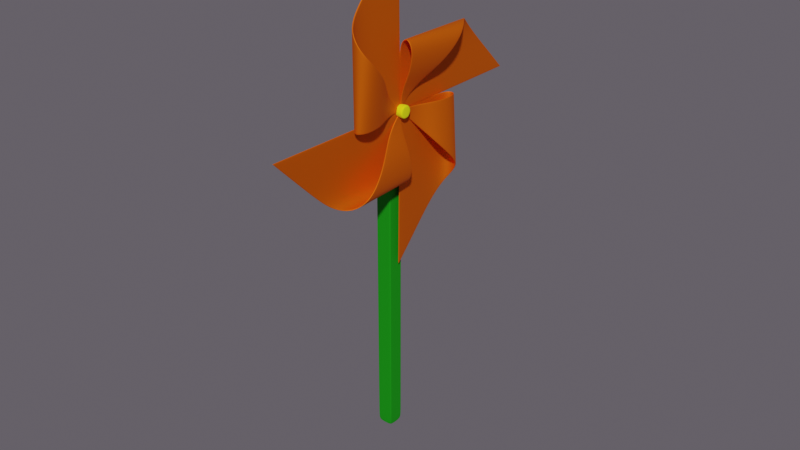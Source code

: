 # Source: pinewheel_orange.blend  (saved by Blender 2.93.20; exported with 4.5.12 LTS)
import bpy
from mathutils import Matrix  # noqa: F401  (used for matrix-valued properties, if any)

bpy.ops.wm.read_factory_settings(use_empty=True)
scene = bpy.context.scene
scene.name = 'Scene'

# ---- collections
col_high = bpy.data.collections.new('high'); scene.collection.children.link(col_high)
col_low = bpy.data.collections.new('low'); scene.collection.children.link(col_low)

# ---- materials (node trees are filled in below, after node groups)
mat_blade = bpy.data.materials.new('blade')
mat_blade.use_transparent_shadow = False
mat_stick = bpy.data.materials.new('stick')
mat_stick.use_transparent_shadow = False
mat_axis = bpy.data.materials.new('axis')
mat_axis.use_transparent_shadow = False

# ---- node groups
ng_auto_smooth = bpy.data.node_groups.new('Auto Smooth', 'GeometryNodeTree')
_s = ng_auto_smooth.interface.new_socket(name='Geometry', in_out='OUTPUT', socket_type='NodeSocketGeometry')
_s = ng_auto_smooth.interface.new_socket(name='Geometry', in_out='INPUT', socket_type='NodeSocketGeometry')
_s = ng_auto_smooth.interface.new_socket(name='Angle', in_out='INPUT', socket_type='NodeSocketFloat')
_s.subtype = 'ANGLE'
_s.min_value = 0.0
_s.max_value = 3.142
ng_auto_smooth.is_modifier = True
_N = ng_auto_smooth.nodes; _L = ng_auto_smooth.links
n0 = _N.new('NodeGroupOutput'); n0.name = 'Group Output'; n0.location = (480, -100)
n1 = _N.new('NodeGroupInput'); n1.name = 'Group Input'; n1.location = (-420, -300)
n2 = _N.new('NodeGroupInput'); n2.name = 'Group Input.001'; n2.location = (-60, -100)
n3 = _N.new('GeometryNodeSetShadeSmooth'); n3.name = 'Set Shade Smooth'; n3.location = (120, -100)
n3.domain = 'EDGE'
n4 = _N.new('GeometryNodeSetShadeSmooth'); n4.name = 'Set Shade Smooth.001'; n4.location = (300, -100)
n5 = _N.new('GeometryNodeInputMeshEdgeAngle'); n5.name = 'Edge Angle'; n5.location = (-420, -220)
n6 = _N.new('GeometryNodeInputEdgeSmooth'); n6.name = 'Is Edge Smooth'; n6.location = (-60, -160)
n7 = _N.new('GeometryNodeInputShadeSmooth'); n7.name = 'Is Face Smooth'; n7.location = (-240, -340)
n8 = _N.new('FunctionNodeBooleanMath'); n8.name = 'Boolean Math'; n8.location = (-60, -220)
n9 = _N.new('FunctionNodeCompare'); n9.name = 'Compare'; n9.location = (-240, -180)
n9.operation = 'LESS_EQUAL'
_L.new(n5.outputs[0], n9.inputs[0])
_L.new(n4.outputs[0], n0.inputs[0])
_L.new(n1.outputs[1], n9.inputs[1])
_L.new(n9.outputs[0], n8.inputs[0])
_L.new(n7.outputs[0], n8.inputs[1])
_L.new(n2.outputs[0], n3.inputs[0])
_L.new(n6.outputs[0], n3.inputs[1])
_L.new(n3.outputs[0], n4.inputs[0])
_L.new(n8.outputs[0], n3.inputs[2])
n0.is_active_output = True

# ---- material node trees
mat_blade.use_nodes = True; mat_blade.node_tree.nodes.clear()
_N = mat_blade.node_tree.nodes; _L = mat_blade.node_tree.links
n0 = _N.new('ShaderNodeBsdfPrincipled'); n0.name = 'Principled BSDF'; n0.location = (10, 300)
n0.distribution = 'GGX'
n0.subsurface_method = 'BURLEY'
n0.inputs[0].default_value = (1.0, 0.1551, 0.0, 1.0)
n0.inputs[1].default_value = 0.75
n0.inputs[2].default_value = 0.7
n0.inputs[3].default_value = 1.45
n0.inputs[27].default_value = (0.0, 0.0, 0.0, 1.0)
n0.inputs[28].default_value = 1.0
n1 = _N.new('ShaderNodeOutputMaterial'); n1.name = 'Material Output'; n1.location = (300, 300)
_L.new(n0.outputs[0], n1.inputs[0])
n1.is_active_output = True
mat_stick.use_nodes = True; mat_stick.node_tree.nodes.clear()
_N = mat_stick.node_tree.nodes; _L = mat_stick.node_tree.links
n0 = _N.new('ShaderNodeBsdfPrincipled'); n0.name = 'Principled BSDF'; n0.location = (10, 300)
n0.distribution = 'GGX'
n0.subsurface_method = 'BURLEY'
n0.inputs[0].default_value = (0.002846, 0.3325, 0.0, 1.0)
n0.inputs[1].default_value = 0.2636
n0.inputs[2].default_value = 0.7909
n0.inputs[3].default_value = 1.45
n0.inputs[27].default_value = (0.0, 0.0, 0.0, 1.0)
n0.inputs[28].default_value = 1.0
n1 = _N.new('ShaderNodeOutputMaterial'); n1.name = 'Material Output'; n1.location = (300, 300)
_L.new(n0.outputs[0], n1.inputs[0])
n1.is_active_output = True
mat_axis.use_nodes = True; mat_axis.node_tree.nodes.clear()
_N = mat_axis.node_tree.nodes; _L = mat_axis.node_tree.links
n0 = _N.new('ShaderNodeBsdfPrincipled'); n0.name = 'Principled BSDF'; n0.location = (10, 300)
n0.distribution = 'GGX'
n0.subsurface_method = 'BURLEY'
n0.inputs[0].default_value = (0.9965, 1.0, 0.0, 1.0)
n0.inputs[1].default_value = 0.2136
n0.inputs[2].default_value = 0.9045
n0.inputs[3].default_value = 1.45
n0.inputs[27].default_value = (0.0, 0.0, 0.0, 1.0)
n0.inputs[28].default_value = 1.0
n1 = _N.new('ShaderNodeOutputMaterial'); n1.name = 'Material Output'; n1.location = (300, 300)
_L.new(n0.outputs[0], n1.inputs[0])
n1.is_active_output = True

# ---- world
world_world = bpy.data.worlds.new('World'); scene.world = world_world
world_world.use_nodes = True; world_world.node_tree.nodes.clear()
_N = world_world.node_tree.nodes; _L = world_world.node_tree.links
n0 = _N.new('ShaderNodeOutputWorld'); n0.name = 'World Output'; n0.location = (300, 300)
n1 = _N.new('ShaderNodeBackground'); n1.name = 'Background'; n1.location = (10, 300)
n1.inputs[0].default_value = (0.04814, 0.04313, 0.05087, 1.0)
n1.inputs[1].default_value = 2.2
_L.new(n1.outputs[0], n0.inputs[0])
n0.is_active_output = True
world_world.color = (0.05088, 0.05088, 0.05088)
world_world.use_sun_shadow = False
world_world.sun_shadow_jitter_overblur = 0.0

# ---- meshes
me_plane_001 = bpy.data.meshes.new('Plane.001')
me_plane_001.from_pydata([(0.003681, 1.986, -0.02278), (-0.006294, 1.972, -0.03289), (-0.0034, 1.989, -0.02286), (0.000161, 1.981, -0.02989), (8.512e-05, 1.988, -0.02859), (-0.004841, 1.983, -0.02995), (0.002215, 1.993, -0.0228), (-0.01555, -0.003676, 0.005597), (-0.01262, 0.003395, 0.005554), (-0.02972, 0.006324, 0.01233), (-0.01055, -0.001605, 0.005524), (-0.01501, 0.0002354, 0.009355), (-0.01971, 0.006324, 0.01027), (-0.02264, -0.0007469, 0.01031), (0.003681, 0.006324, 2.736e-05), (-0.006334, -0.003676, -4.743e-05), (-0.006295, 0.006324, -0.006571), (0.0007478, -0.0007468, 5.439e-06), (-0.0005345, 0.0005505, -0.00377), (-0.006306, -0.0007468, -0.00466), (0.0007675, 0.006324, -0.004607), (-0.1632, -0.003676, -0.001844), (-0.1629, 0.006324, -0.008365), (-0.163, -0.000747, -0.006455), (-0.3298, -0.003676, -0.005476), (-0.3295, 0.006324, -0.012), (-0.3296, -0.000747, -0.01009), (-0.4962, -0.003676, -0.008426), (-0.4961, 0.006324, -0.01495), (-0.4961, -0.000747, -0.01304), (-0.6616, -0.003676, -0.00545), (-0.6626, 0.006324, -0.01194), (-0.6623, -0.000747, -0.01004), (-0.8169, -0.003676, 0.02047), (-0.8223, 0.006324, 0.01498), (-0.8208, -0.000747, 0.01658), (-0.8715, -0.003676, 0.1078), (-0.8813, 0.006324, 0.1088), (-0.8785, -0.0007468, 0.1085), (-0.7708, -0.003676, 0.1739), (-0.773, 0.006324, 0.1803), (-0.7723, -0.0007468, 0.1784), (-0.6106, -0.003676, 0.1677), (-0.6082, 0.006324, 0.1741), (-0.6089, -0.0007469, 0.1722), (-0.4589, -0.003676, 0.1281), (-0.4539, 0.006324, 0.1338), (-0.4554, -0.0007469, 0.1322), (-0.3243, -0.003676, 0.06556), (-0.3184, 0.006324, 0.07079), (-0.3201, -0.0007468, 0.06926), (-0.1711, 0.006324, 0.0217), (-0.1736, -0.003676, 0.01537), (-0.1719, -0.0007469, 0.01985), (-0.8223, 1.149, 0.0001361), (-0.8169, 1.163, 0.008552), (-0.8208, 1.159, 0.002601), (-0.3298, 1.663, -0.03122), (-0.3295, 1.649, -0.04121), (-0.3296, 1.659, -0.03828), (-0.4539, 0.4822, 0.1823), (-0.4589, 0.4963, 0.1736), (-0.4554, 0.4922, 0.1798), (-0.8715, 0.9963, 0.1424), (-0.8813, 0.9822, 0.144), (-0.8785, 0.9922, 0.1435), (-0.4961, 1.482, -0.04574), (-0.4962, 1.496, -0.03574), (-0.4961, 1.492, -0.04281), (-0.3243, 0.3297, 0.07768), (-0.3184, 0.3155, 0.08569), (-0.3201, 0.3255, 0.08334), (-0.773, 0.8155, 0.2535), (-0.7708, 0.8297, 0.2438), (-0.7723, 0.8255, 0.2507), (-0.6616, 1.33, -0.03118), (-0.6626, 1.316, -0.04113), (-0.6623, 1.326, -0.03821), (-0.1711, 0.1488, 0.01045), (-0.1736, 0.163, 0.0007452), (-0.1719, 0.1588, 0.007606), (-0.1629, 1.816, -0.03565), (-0.1632, 1.83, -0.02565), (-0.163, 1.826, -0.03272), (-0.6106, 0.663, 0.2343), (-0.6082, 0.6488, 0.244), (-0.6089, 0.6588, 0.2412), (0.003681, 1.986, -0.02278), (-0.0034, 1.989, -0.02286), (-0.006373, 1.972, -0.01289), (0.002215, 1.993, -0.0228), (5.174e-05, 1.988, -0.01705), (-0.004893, 1.983, -0.01581), (0.0001203, 1.981, -0.01575), (-0.01555, -0.003676, 0.005596), (-0.0297, 0.006324, -0.0007202), (-0.01262, 0.003395, 0.005553), (-0.0226, -0.0007469, 0.001087), (-0.01498, 0.0002354, 0.001822), (-0.01967, 0.006324, 0.001044), (-0.01055, -0.001605, 0.005523), (0.003681, 0.006324, 2.776e-05), (-0.006373, 0.006324, 0.006476), (-0.006334, -0.003676, -4.705e-05), (0.0007281, 0.006324, 0.004618), (-0.000569, 0.0005505, 0.003762), (-0.006362, -0.0007469, 0.004565), (0.0007478, -0.0007468, 5.838e-06), (-0.1634, 0.006324, 0.004677), (-0.1632, -0.003676, -0.001844), (-0.1634, -0.000747, 0.002767), (-0.3302, 0.006324, 0.001044), (-0.3298, -0.003676, -0.005476), (-0.3301, -0.000747, -0.0008657), (-0.4963, 0.006324, -0.001903), (-0.4962, -0.003676, -0.008426), (-0.4962, -0.000747, -0.003813), (-0.6606, 0.006324, 0.001042), (-0.6616, -0.003676, -0.005449), (-0.6609, -0.000747, -0.000859), (-0.8115, 0.006324, 0.02596), (-0.8169, -0.003676, 0.02047), (-0.8131, -0.000747, 0.02435), (-0.8616, 0.006324, 0.1067), (-0.8715, -0.003676, 0.1078), (-0.8645, -0.0007468, 0.107), (-0.7686, 0.006324, 0.1676), (-0.7708, -0.003676, 0.1739), (-0.7692, -0.0007468, 0.1694), (-0.6131, 0.006324, 0.1614), (-0.6106, -0.003676, 0.1677), (-0.6124, -0.0007469, 0.1633), (-0.4638, 0.006324, 0.1225), (-0.4589, -0.003676, 0.1281), (-0.4623, -0.0007469, 0.1241), (-0.3303, 0.006324, 0.06033), (-0.3243, -0.003676, 0.06556), (-0.3286, -0.0007468, 0.06186), (-0.1736, -0.003676, 0.01537), (-0.176, 0.006324, 0.009044), (-0.1753, -0.0007469, 0.0109), (-0.8169, 1.163, 0.008552), (-0.8115, 1.149, 0.01697), (-0.8131, 1.159, 0.0145), (-0.3302, 1.649, -0.02122), (-0.3298, 1.663, -0.03122), (-0.3301, 1.659, -0.02415), (-0.4589, 0.4963, 0.1736), (-0.4638, 0.4822, 0.1649), (-0.4623, 0.4922, 0.1675), (-0.8616, 0.9822, 0.1407), (-0.8715, 0.9963, 0.1424), (-0.8645, 0.9922, 0.1412), (-0.4962, 1.496, -0.03574), (-0.4963, 1.482, -0.02574), (-0.4962, 1.492, -0.02867), (-0.3303, 0.3155, 0.06966), (-0.3243, 0.3297, 0.07767), (-0.3286, 0.3255, 0.07201), (-0.7708, 0.8297, 0.2438), (-0.7686, 0.8155, 0.234), (-0.7692, 0.8255, 0.2369), (-0.6606, 1.316, -0.02122), (-0.6616, 1.33, -0.03118), (-0.6609, 1.326, -0.02414), (-0.1736, 0.163, 0.0007446), (-0.176, 0.1488, -0.008958), (-0.1753, 0.1588, -0.006116), (-0.1632, 1.83, -0.02565), (-0.1634, 1.816, -0.01565), (-0.1634, 1.826, -0.01858), (-0.6131, 0.6488, 0.2246), (-0.6106, 0.663, 0.2343), (-0.6124, 0.6588, 0.2275)], [], [(2, 82, 168, 88), (75, 55, 141, 163), (48, 45, 133, 136), (42, 39, 127, 130), (36, 33, 121, 124), (30, 27, 115, 118), (79, 8, 96, 165), (52, 48, 136, 138), (45, 42, 130, 133), (39, 36, 124, 127), (33, 30, 118, 121), (27, 24, 112, 115), (95, 139, 166), (156, 135, 132, 148), (171, 129, 126, 160), (150, 123, 120, 142), (162, 117, 114, 154), (144, 111, 108, 169), (166, 139, 135, 156), (148, 132, 129, 171), (160, 126, 123, 150), (142, 120, 117, 162), (154, 114, 111, 144), (81, 1, 16, 22), (9, 78, 51), (24, 21, 109, 112), (58, 81, 22, 25), (66, 58, 25, 28), (76, 66, 28, 31), (54, 76, 31, 34), (64, 54, 34, 37), (72, 64, 37, 40), (85, 72, 40, 43), (60, 85, 43, 46), (70, 60, 46, 49), (78, 70, 49, 51), (7, 52, 138, 94), (73, 84, 172, 159), (61, 69, 157, 147), (67, 75, 163, 153), (55, 63, 151, 141), (82, 57, 145, 168), (21, 15, 103, 109), (63, 73, 159, 151), (169, 108, 102, 89), (57, 67, 153, 145), (69, 79, 165, 157), (84, 61, 147, 172), (0, 3, 4, 6), (1, 5, 4, 3), (2, 6, 4, 5), (7, 10, 11, 13), (8, 12, 11, 10), (9, 13, 11, 12), (14, 17, 18, 20), (15, 19, 18, 17), (16, 20, 18, 19), (87, 90, 91, 93), (88, 92, 91, 90), (89, 93, 91, 92), (94, 97, 98, 100), (95, 99, 98, 97), (96, 100, 98, 99), (101, 104, 105, 107), (102, 106, 105, 104), (103, 107, 105, 106), (0, 14, 20, 3), (3, 20, 16, 1), (52, 7, 13, 53), (53, 13, 9, 51), (15, 21, 23, 19), (19, 23, 22, 16), (21, 24, 26, 23), (23, 26, 25, 22), (24, 27, 29, 26), (26, 29, 28, 25), (27, 30, 32, 29), (29, 32, 31, 28), (30, 33, 35, 32), (32, 35, 34, 31), (33, 36, 38, 35), (35, 38, 37, 34), (36, 39, 41, 38), (38, 41, 40, 37), (39, 42, 44, 41), (41, 44, 43, 40), (42, 45, 47, 44), (44, 47, 46, 43), (45, 48, 50, 47), (47, 50, 49, 46), (48, 52, 53, 50), (50, 53, 51, 49), (1, 81, 83, 5), (5, 83, 82, 2), (70, 78, 80, 71), (71, 80, 79, 69), (85, 60, 62, 86), (86, 62, 61, 84), (64, 72, 74, 65), (65, 74, 73, 63), (76, 54, 56, 77), (77, 56, 55, 75), (58, 66, 68, 59), (59, 68, 67, 57), (78, 9, 12, 80), (80, 12, 8, 79), (60, 70, 71, 62), (62, 71, 69, 61), (72, 85, 86, 74), (74, 86, 84, 73), (54, 64, 65, 56), (56, 65, 63, 55), (66, 76, 77, 68), (68, 77, 75, 67), (81, 58, 59, 83), (83, 59, 57, 82), (89, 102, 104, 93), (93, 104, 101, 87), (139, 95, 97, 140), (140, 97, 94, 138), (102, 108, 110, 106), (106, 110, 109, 103), (108, 111, 113, 110), (110, 113, 112, 109), (111, 114, 116, 113), (113, 116, 115, 112), (114, 117, 119, 116), (116, 119, 118, 115), (117, 120, 122, 119), (119, 122, 121, 118), (120, 123, 125, 122), (122, 125, 124, 121), (123, 126, 128, 125), (125, 128, 127, 124), (126, 129, 131, 128), (128, 131, 130, 127), (129, 132, 134, 131), (131, 134, 133, 130), (132, 135, 137, 134), (134, 137, 136, 133), (135, 139, 140, 137), (137, 140, 138, 136), (88, 168, 170, 92), (92, 170, 169, 89), (157, 165, 167, 158), (158, 167, 166, 156), (172, 147, 149, 173), (173, 149, 148, 171), (151, 159, 161, 152), (152, 161, 160, 150), (163, 141, 143, 164), (164, 143, 142, 162), (145, 153, 155, 146), (146, 155, 154, 144), (165, 96, 99, 167), (167, 99, 95, 166), (147, 157, 158, 149), (149, 158, 156, 148), (159, 172, 173, 161), (161, 173, 171, 160), (141, 151, 152, 143), (143, 152, 150, 142), (153, 163, 164, 155), (155, 164, 162, 154), (168, 145, 146, 170), (170, 146, 144, 169), (2, 88, 90, 6), (6, 90, 87, 0), (7, 94, 100, 10), (10, 100, 96, 8), (14, 101, 107, 17), (17, 107, 103, 15), (14, 0, 87, 101)])
me_plane_001.polygons.foreach_set('use_smooth', [True] * 173)
_uv = me_plane_001.uv_layers.new(name='UVMap')
_uv.uv.foreach_set('vector', [0.9965, 0.003535, 0.9167, 0.08333, 0.9167, 0.08333, 0.9965, 0.003535, 0.6667, 0.3333, 0.5833, 0.4167, 0.5833, 0.4167, 0.6667, 0.3333, 0.1667, 1.0, 0.25, 1.0, 0.25, 1.0, 0.1667, 1.0, 0.3333, 1.0, 0.4167, 1.0, 0.4167, 1.0, 0.3333, 1.0, 0.5, 1.0, 0.5833, 1.0, 0.5833, 1.0, 0.5, 1.0, 0.6667, 1.0, 0.75, 1.0, 0.75, 1.0, 0.6667, 1.0, 0.08333, 0.9167, 0.003535, 0.9965, 0.003535, 0.9965, 0.08333, 0.9167, 0.08333, 1.0, 0.1667, 1.0, 0.1667, 1.0, 0.08333, 1.0, 0.25, 1.0, 0.3333, 1.0, 0.3333, 1.0, 0.25, 1.0, 0.4167, 1.0, 0.5, 1.0, 0.5, 1.0, 0.4167, 1.0, 0.5833, 1.0, 0.6667, 1.0, 0.6667, 1.0, 0.5833, 1.0, 0.75, 1.0, 0.8333, 1.0, 0.8333, 1.0, 0.75, 1.0, 0.01207, 0.995, 0.08333, 0.995, 0.08333, 0.9237, 0.1667, 0.8404, 0.1667, 0.995, 0.25, 0.995, 0.25, 0.7571, 0.3333, 0.6737, 0.3333, 0.995, 0.4167, 0.995, 0.4167, 0.5904, 0.5, 0.5071, 0.5, 0.995, 0.5833, 0.995, 0.5833, 0.4237, 0.6667, 0.3404, 0.6667, 0.995, 0.75, 0.995, 0.75, 0.2571, 0.8333, 0.1737, 0.8333, 0.995, 0.9167, 0.995, 0.9167, 0.0904, 0.08333, 0.9237, 0.08333, 0.995, 0.1667, 0.995, 0.1667, 0.8404, 0.25, 0.7571, 0.25, 0.995, 0.3333, 0.995, 0.3333, 0.6737, 0.4167, 0.5904, 0.4167, 0.995, 0.5, 0.995, 0.5, 0.5071, 0.5833, 0.4237, 0.5833, 0.995, 0.6667, 0.995, 0.6667, 0.3404, 0.75, 0.2571, 0.75, 0.995, 0.8333, 0.995, 0.8333, 0.1737, 0.9167, 0.0904, 0.995, 0.01207, 0.995, 0.995, 0.9167, 0.995, 0.01207, 0.995, 0.08333, 0.9237, 0.08333, 0.995, 0.8333, 1.0, 0.9167, 1.0, 0.9167, 1.0, 0.8333, 1.0, 0.8333, 0.1737, 0.9167, 0.0904, 0.9167, 0.995, 0.8333, 0.995, 0.75, 0.2571, 0.8333, 0.1737, 0.8333, 0.995, 0.75, 0.995, 0.6667, 0.3404, 0.75, 0.2571, 0.75, 0.995, 0.6667, 0.995, 0.5833, 0.4237, 0.6667, 0.3404, 0.6667, 0.995, 0.5833, 0.995, 0.5, 0.5071, 0.5833, 0.4237, 0.5833, 0.995, 0.5, 0.995, 0.4167, 0.5904, 0.5, 0.5071, 0.5, 0.995, 0.4167, 0.995, 0.3333, 0.6737, 0.4167, 0.5904, 0.4167, 0.995, 0.3333, 0.995, 0.25, 0.7571, 0.3333, 0.6737, 0.3333, 0.995, 0.25, 0.995, 0.1667, 0.8404, 0.25, 0.7571, 0.25, 0.995, 0.1667, 0.995, 0.08333, 0.9237, 0.1667, 0.8404, 0.1667, 0.995, 0.08333, 0.995, 0.005, 1.0, 0.08333, 1.0, 0.08333, 1.0, 0.005, 1.0, 0.4167, 0.5833, 0.3333, 0.6667, 0.3333, 0.6667, 0.4167, 0.5833, 0.25, 0.75, 0.1667, 0.8333, 0.1667, 0.8333, 0.25, 0.75, 0.75, 0.25, 0.6667, 0.3333, 0.6667, 0.3333, 0.75, 0.25, 0.5833, 0.4167, 0.5, 0.5, 0.5, 0.5, 0.5833, 0.4167, 0.9167, 0.08333, 0.8333, 0.1667, 0.8333, 0.1667, 0.9167, 0.08333, 0.9167, 1.0, 0.995, 1.0, 0.995, 1.0, 0.9167, 1.0, 0.5, 0.5, 0.4167, 0.5833, 0.4167, 0.5833, 0.5, 0.5, 0.9167, 0.0904, 0.9167, 0.995, 0.995, 0.995, 0.995, 0.01207, 0.8333, 0.1667, 0.75, 0.25, 0.75, 0.25, 0.8333, 0.1667, 0.1667, 0.8333, 0.08333, 0.9167, 0.08333, 0.9167, 0.1667, 0.8333, 0.3333, 0.6667, 0.25, 0.75, 0.25, 0.75, 0.3333, 0.6667, 1.0, 0.005, 1.0, 0.007803, 0.999, 0.002478, 1.0, 0.0, 0.995, 0.01207, 0.9945, 0.005518, 0.999, 0.002478, 1.0, 0.007803, 0.9965, 0.003535, 1.0, 0.0, 0.999, 0.002478, 0.9945, 0.005518, 0.005, 1.0, 0.0, 1.0, 0.002687, 0.9989, 0.008535, 1.0, 0.003535, 0.9965, 0.006035, 0.994, 0.002687, 0.9989, 0.0, 1.0, 0.01207, 0.995, 0.008535, 1.0, 0.002687, 0.9989, 0.006035, 0.994, 1.0, 0.995, 1.0, 1.0, 0.9993, 0.9993, 1.0, 0.995, 0.995, 1.0, 0.995, 1.0, 0.9993, 0.9993, 1.0, 1.0, 0.995, 0.995, 1.0, 0.995, 0.9993, 0.9993, 0.995, 1.0, 1.0, 0.005, 1.0, 0.0, 0.999, 0.002478, 1.0, 0.007803, 0.9965, 0.003535, 0.9945, 0.005518, 0.999, 0.002478, 1.0, 0.0, 0.995, 0.01207, 1.0, 0.007803, 0.999, 0.002478, 0.9945, 0.005518, 0.005, 1.0, 0.008535, 1.0, 0.002687, 0.9989, 0.0, 1.0, 0.01207, 0.995, 0.006035, 0.994, 0.002687, 0.9989, 0.008535, 1.0, 0.003535, 0.9965, 0.0, 1.0, 0.002687, 0.9989, 0.006035, 0.994, 1.0, 0.995, 1.0, 0.995, 0.9993, 0.9993, 1.0, 1.0, 0.995, 0.995, 0.995, 1.0, 0.9993, 0.9993, 1.0, 0.995, 0.995, 1.0, 1.0, 1.0, 0.9993, 0.9993, 0.995, 1.0, 1.0, 0.005, 1.0, 0.995, 1.0, 0.995, 1.0, 0.007803, 1.0, 0.007803, 1.0, 0.995, 0.995, 0.995, 0.995, 0.01207, 0.08333, 1.0, 0.005, 1.0, 0.008535, 1.0, 0.08333, 1.0, 0.08333, 1.0, 0.008535, 1.0, 0.01207, 0.995, 0.08333, 0.995, 0.995, 1.0, 0.9167, 1.0, 0.9167, 1.0, 0.995, 1.0, 0.995, 1.0, 0.9167, 1.0, 0.9167, 0.995, 0.995, 0.995, 0.9167, 1.0, 0.8333, 1.0, 0.8333, 1.0, 0.9167, 1.0, 0.9167, 1.0, 0.8333, 1.0, 0.8333, 0.995, 0.9167, 0.995, 0.8333, 1.0, 0.75, 1.0, 0.75, 1.0, 0.8333, 1.0, 0.8333, 1.0, 0.75, 1.0, 0.75, 0.995, 0.8333, 0.995, 0.75, 1.0, 0.6667, 1.0, 0.6667, 1.0, 0.75, 1.0, 0.75, 1.0, 0.6667, 1.0, 0.6667, 0.995, 0.75, 0.995, 0.6667, 1.0, 0.5833, 1.0, 0.5833, 1.0, 0.6667, 1.0, 0.6667, 1.0, 0.5833, 1.0, 0.5833, 0.995, 0.6667, 0.995, 0.5833, 1.0, 0.5, 1.0, 0.5, 1.0, 0.5833, 1.0, 0.5833, 1.0, 0.5, 1.0, 0.5, 0.995, 0.5833, 0.995, 0.5, 1.0, 0.4167, 1.0, 0.4167, 1.0, 0.5, 1.0, 0.5, 1.0, 0.4167, 1.0, 0.4167, 0.995, 0.5, 0.995, 0.4167, 1.0, 0.3333, 1.0, 0.3333, 1.0, 0.4167, 1.0, 0.4167, 1.0, 0.3333, 1.0, 0.3333, 0.995, 0.4167, 0.995, 0.3333, 1.0, 0.25, 1.0, 0.25, 1.0, 0.3333, 1.0, 0.3333, 1.0, 0.25, 1.0, 0.25, 0.995, 0.3333, 0.995, 0.25, 1.0, 0.1667, 1.0, 0.1667, 1.0, 0.25, 1.0, 0.25, 1.0, 0.1667, 1.0, 0.1667, 0.995, 0.25, 0.995, 0.1667, 1.0, 0.08333, 1.0, 0.08333, 1.0, 0.1667, 1.0, 0.1667, 1.0, 0.08333, 1.0, 0.08333, 0.995, 0.1667, 0.995, 0.995, 0.01207, 0.9167, 0.0904, 0.9161, 0.08385, 0.9945, 0.005518, 0.9945, 0.005518, 0.9161, 0.08385, 0.9167, 0.08333, 0.9965, 0.003535, 0.1667, 0.8404, 0.08333, 0.9237, 0.08282, 0.9172, 0.1661, 0.8339, 0.1661, 0.8339, 0.08282, 0.9172, 0.08333, 0.9167, 0.1667, 0.8333, 0.3333, 0.6737, 0.25, 0.7571, 0.2495, 0.7505, 0.3328, 0.6672, 0.3328, 0.6672, 0.2495, 0.7505, 0.25, 0.75, 0.3333, 0.6667, 0.5, 0.5071, 0.4167, 0.5904, 0.4161, 0.5839, 0.4995, 0.5005, 0.4995, 0.5005, 0.4161, 0.5839, 0.4167, 0.5833, 0.5, 0.5, 0.6667, 0.3404, 0.5833, 0.4237, 0.5828, 0.4172, 0.6661, 0.3339, 0.6661, 0.3339, 0.5828, 0.4172, 0.5833, 0.4167, 0.6667, 0.3333, 0.8333, 0.1737, 0.75, 0.2571, 0.7495, 0.2505, 0.8328, 0.1672, 0.8328, 0.1672, 0.7495, 0.2505, 0.75, 0.25, 0.8333, 0.1667, 0.08333, 0.9237, 0.01207, 0.995, 0.006035, 0.994, 0.08282, 0.9172, 0.08282, 0.9172, 0.006035, 0.994, 0.003535, 0.9965, 0.08333, 0.9167, 0.25, 0.7571, 0.1667, 0.8404, 0.1661, 0.8339, 0.2495, 0.7505, 0.2495, 0.7505, 0.1661, 0.8339, 0.1667, 0.8333, 0.25, 0.75, 0.4167, 0.5904, 0.3333, 0.6737, 0.3328, 0.6672, 0.4161, 0.5839, 0.4161, 0.5839, 0.3328, 0.6672, 0.3333, 0.6667, 0.4167, 0.5833, 0.5833, 0.4237, 0.5, 0.5071, 0.4995, 0.5005, 0.5828, 0.4172, 0.5828, 0.4172, 0.4995, 0.5005, 0.5, 0.5, 0.5833, 0.4167, 0.75, 0.2571, 0.6667, 0.3404, 0.6661, 0.3339, 0.7495, 0.2505, 0.7495, 0.2505, 0.6661, 0.3339, 0.6667, 0.3333, 0.75, 0.25, 0.9167, 0.0904, 0.8333, 0.1737, 0.8328, 0.1672, 0.9161, 0.08385, 0.9161, 0.08385, 0.8328, 0.1672, 0.8333, 0.1667, 0.9167, 0.08333, 0.995, 0.01207, 0.995, 0.995, 1.0, 0.995, 1.0, 0.007803, 1.0, 0.007803, 1.0, 0.995, 1.0, 0.995, 1.0, 0.005, 0.08333, 0.995, 0.01207, 0.995, 0.008535, 1.0, 0.08333, 1.0, 0.08333, 1.0, 0.008535, 1.0, 0.005, 1.0, 0.08333, 1.0, 0.995, 0.995, 0.9167, 0.995, 0.9167, 1.0, 0.995, 1.0, 0.995, 1.0, 0.9167, 1.0, 0.9167, 1.0, 0.995, 1.0, 0.9167, 0.995, 0.8333, 0.995, 0.8333, 1.0, 0.9167, 1.0, 0.9167, 1.0, 0.8333, 1.0, 0.8333, 1.0, 0.9167, 1.0, 0.8333, 0.995, 0.75, 0.995, 0.75, 1.0, 0.8333, 1.0, 0.8333, 1.0, 0.75, 1.0, 0.75, 1.0, 0.8333, 1.0, 0.75, 0.995, 0.6667, 0.995, 0.6667, 1.0, 0.75, 1.0, 0.75, 1.0, 0.6667, 1.0, 0.6667, 1.0, 0.75, 1.0, 0.6667, 0.995, 0.5833, 0.995, 0.5833, 1.0, 0.6667, 1.0, 0.6667, 1.0, 0.5833, 1.0, 0.5833, 1.0, 0.6667, 1.0, 0.5833, 0.995, 0.5, 0.995, 0.5, 1.0, 0.5833, 1.0, 0.5833, 1.0, 0.5, 1.0, 0.5, 1.0, 0.5833, 1.0, 0.5, 0.995, 0.4167, 0.995, 0.4167, 1.0, 0.5, 1.0, 0.5, 1.0, 0.4167, 1.0, 0.4167, 1.0, 0.5, 1.0, 0.4167, 0.995, 0.3333, 0.995, 0.3333, 1.0, 0.4167, 1.0, 0.4167, 1.0, 0.3333, 1.0, 0.3333, 1.0, 0.4167, 1.0, 0.3333, 0.995, 0.25, 0.995, 0.25, 1.0, 0.3333, 1.0, 0.3333, 1.0, 0.25, 1.0, 0.25, 1.0, 0.3333, 1.0, 0.25, 0.995, 0.1667, 0.995, 0.1667, 1.0, 0.25, 1.0, 0.25, 1.0, 0.1667, 1.0, 0.1667, 1.0, 0.25, 1.0, 0.1667, 0.995, 0.08333, 0.995, 0.08333, 1.0, 0.1667, 1.0, 0.1667, 1.0, 0.08333, 1.0, 0.08333, 1.0, 0.1667, 1.0, 0.9965, 0.003535, 0.9167, 0.08333, 0.9161, 0.08385, 0.9945, 0.005518, 0.9945, 0.005518, 0.9161, 0.08385, 0.9167, 0.0904, 0.995, 0.01207, 0.1667, 0.8333, 0.08333, 0.9167, 0.08282, 0.9172, 0.1661, 0.8339, 0.1661, 0.8339, 0.08282, 0.9172, 0.08333, 0.9237, 0.1667, 0.8404, 0.3333, 0.6667, 0.25, 0.75, 0.2495, 0.7505, 0.3328, 0.6672, 0.3328, 0.6672, 0.2495, 0.7505, 0.25, 0.7571, 0.3333, 0.6737, 0.5, 0.5, 0.4167, 0.5833, 0.4161, 0.5839, 0.4995, 0.5005, 0.4995, 0.5005, 0.4161, 0.5839, 0.4167, 0.5904, 0.5, 0.5071, 0.6667, 0.3333, 0.5833, 0.4167, 0.5828, 0.4172, 0.6661, 0.3339, 0.6661, 0.3339, 0.5828, 0.4172, 0.5833, 0.4237, 0.6667, 0.3404, 0.8333, 0.1667, 0.75, 0.25, 0.7495, 0.2505, 0.8328, 0.1672, 0.8328, 0.1672, 0.7495, 0.2505, 0.75, 0.2571, 0.8333, 0.1737, 0.08333, 0.9167, 0.003535, 0.9965, 0.006035, 0.994, 0.08282, 0.9172, 0.08282, 0.9172, 0.006035, 0.994, 0.01207, 0.995, 0.08333, 0.9237, 0.25, 0.75, 0.1667, 0.8333, 0.1661, 0.8339, 0.2495, 0.7505, 0.2495, 0.7505, 0.1661, 0.8339, 0.1667, 0.8404, 0.25, 0.7571, 0.4167, 0.5833, 0.3333, 0.6667, 0.3328, 0.6672, 0.4161, 0.5839, 0.4161, 0.5839, 0.3328, 0.6672, 0.3333, 0.6737, 0.4167, 0.5904, 0.5833, 0.4167, 0.5, 0.5, 0.4995, 0.5005, 0.5828, 0.4172, 0.5828, 0.4172, 0.4995, 0.5005, 0.5, 0.5071, 0.5833, 0.4237, 0.75, 0.25, 0.6667, 0.3333, 0.6661, 0.3339, 0.7495, 0.2505, 0.7495, 0.2505, 0.6661, 0.3339, 0.6667, 0.3404, 0.75, 0.2571, 0.9167, 0.08333, 0.8333, 0.1667, 0.8328, 0.1672, 0.9161, 0.08385, 0.9161, 0.08385, 0.8328, 0.1672, 0.8333, 0.1737, 0.9167, 0.0904, 0.9965, 0.003535, 0.9965, 0.003535, 1.0, 0.0, 1.0, 0.0, 1.0, 0.0, 1.0, 0.0, 1.0, 0.005, 1.0, 0.005, 0.005, 1.0, 0.005, 1.0, 0.0, 1.0, 0.0, 1.0, 0.0, 1.0, 0.0, 1.0, 0.003535, 0.9965, 0.003535, 0.9965, 1.0, 0.995, 1.0, 0.995, 1.0, 1.0, 1.0, 1.0, 1.0, 1.0, 1.0, 1.0, 0.995, 1.0, 0.995, 1.0, 1.0, 0.995, 1.0, 0.005, 1.0, 0.005, 1.0, 0.995])
me_plane_001.materials.append(mat_blade)
me_plane_001.use_remesh_fix_poles = True
me_plane_001.use_remesh_preserve_attributes = False
me_plane_001.update()
me_cube = bpy.data.meshes.new('Cube')
me_cube.from_pydata([(-1.0, -1.0, -0.4615), (-1.0, -1.0, 1.0), (-1.0, 1.0, -0.4615), (-1.0, 1.0, 1.0), (1.0, -1.0, -0.4615), (1.0, -1.0, 1.0), (1.0, 1.0, -0.4615), (1.0, 1.0, 1.0)], [], [(0, 1, 3, 2), (2, 3, 7, 6), (6, 7, 5, 4), (4, 5, 1, 0), (2, 6, 4, 0), (7, 3, 1, 5)])
me_cube.polygons.foreach_set('use_smooth', [True] * 6)
_uv = me_cube.uv_layers.new(name='UVMap')
_uv.uv.foreach_set('vector', [0.375, 0.0, 0.625, 0.0, 0.625, 0.25, 0.375, 0.25, 0.375, 0.25, 0.625, 0.25, 0.625, 0.5, 0.375, 0.5, 0.375, 0.5, 0.625, 0.5, 0.625, 0.75, 0.375, 0.75, 0.375, 0.75, 0.625, 0.75, 0.625, 1.0, 0.375, 1.0, 0.125, 0.5, 0.375, 0.5, 0.375, 0.75, 0.125, 0.75, 0.625, 0.5, 0.875, 0.5, 0.875, 0.75, 0.625, 0.75])
me_cube.materials.append(mat_stick)
me_cube.use_remesh_fix_poles = True
me_cube.use_remesh_preserve_attributes = False
me_cube.update()
me_cylinder_001 = bpy.data.meshes.new('Cylinder.001')
me_cylinder_001.from_pydata([(-7.648e-07, 1.505, -0.7018), (-7.807e-07, 1.0, 1.298), (1.304, 0.7526, -0.7018), (0.866, 0.5, 1.298), (1.304, -0.7526, -0.7018), (0.866, -0.5, 1.298), (-8.964e-07, -1.505, -0.7018), (-8.681e-07, -1.0, 1.298), (-1.304, -0.7526, -0.7018), (-0.866, -0.5, 1.298), (-1.304, 0.7526, -0.7018), (-0.866, 0.5, 1.298)], [], [(0, 1, 3, 2), (2, 3, 5, 4), (4, 5, 7, 6), (6, 7, 9, 8), (8, 9, 11, 10), (10, 11, 1, 0), (0, 2, 4, 6, 8, 10)])
me_cylinder_001.polygons.foreach_set('use_smooth', [True] * 7)
_uv = me_cylinder_001.uv_layers.new(name='UVMap')
_uv.uv.foreach_set('vector', [1.0, 0.5, 1.0, 1.0, 0.8333, 1.0, 0.8333, 0.5, 0.8333, 0.5, 0.8333, 1.0, 0.6667, 1.0, 0.6667, 0.5, 0.6667, 0.5, 0.6667, 1.0, 0.5, 1.0, 0.5, 0.5, 0.5, 0.5, 0.5, 1.0, 0.3333, 1.0, 0.3333, 0.5, 0.3333, 0.5, 0.3333, 1.0, 0.1667, 1.0, 0.1667, 0.5, 0.1667, 0.5, 0.1667, 1.0, -8.941e-08, 1.0, -8.941e-08, 0.5, 0.75, 0.49, 0.9578, 0.37, 0.9578, 0.13, 0.75, 0.01, 0.5422, 0.13, 0.5422, 0.37])
me_cylinder_001.materials.append(mat_axis)
me_cylinder_001.use_remesh_fix_poles = True
me_cylinder_001.use_remesh_preserve_attributes = False
me_cylinder_001.update()
me_cube_001 = bpy.data.meshes.new('Cube.001')
me_cube_001.from_pydata([(-1.0, -1.0, -0.4615), (-1.0, -1.0, 1.0), (-1.0, 1.0, -0.4615), (-1.0, 1.0, 1.0), (1.0, -1.0, -0.4615), (1.0, -1.0, 1.0), (1.0, 1.0, -0.4615), (1.0, 1.0, 1.0)], [], [(0, 1, 3, 2), (2, 3, 7, 6), (6, 7, 5, 4), (4, 5, 1, 0), (0, 2, 6, 4), (7, 3, 1, 5)])
me_cube_001.polygons.foreach_set('use_smooth', [True] * 6)
_k = set([(0, 2), (0, 4), (1, 3), (1, 5), (2, 6), (3, 7), (4, 6), (5, 7)])
me_cube_001.attributes.new('sharp_edge', 'BOOLEAN', 'EDGE').data.foreach_set('value', [ (min(e.vertices), max(e.vertices)) in _k for e in me_cube_001.edges])
_uv = me_cube_001.uv_layers.new(name='UVMap')
_uv.uv.foreach_set('vector', [0.2441, 0.0009766, 0.4873, 0.0009766, 0.4873, 0.2441, 0.2441, 0.2441, 0.2441, 0.2441, 0.4873, 0.2441, 0.4873, 0.4873, 0.2441, 0.4873, 0.2441, 0.4873, 0.4873, 0.4873, 0.4873, 0.7305, 0.2441, 0.7305, 0.2441, 0.7305, 0.4873, 0.7305, 0.4873, 0.9736, 0.2441, 0.9736, 0.0009766, 0.7305, 0.0009766, 0.4873, 0.2441, 0.4873, 0.2441, 0.7305, 0.4873, 0.4873, 0.7305, 0.4873, 0.7305, 0.7305, 0.4873, 0.7305])
me_cube_001.materials.append(mat_stick)
me_cube_001.use_remesh_fix_poles = True
me_cube_001.use_remesh_preserve_attributes = False
me_cube_001.update()
me_cylinder_002 = bpy.data.meshes.new('Cylinder.002')
me_cylinder_002.from_pydata([(-8.524e-07, 1.573, -0.6787), (-7.807e-07, 1.0, 1.298), (1.362, 0.7863, -0.6787), (0.866, 0.5, 1.298), (1.362, -0.7863, -0.6787), (0.866, -0.5, 1.298), (-9.899e-07, -1.573, -0.6787), (-8.681e-07, -1.0, 1.298), (-1.362, -0.7863, -0.6787), (-0.866, -0.5, 1.298), (-1.362, 0.7863, -0.6787), (-0.866, 0.5, 1.298), (-6.87e-07, 0.0, -0.7468)], [], [(0, 1, 3, 2), (2, 3, 5, 4), (4, 5, 7, 6), (6, 7, 9, 8), (8, 9, 11, 10), (10, 11, 1, 0), (0, 12, 10), (6, 12, 4), (10, 12, 8), (4, 12, 2), (8, 12, 6), (2, 12, 0)])
me_cylinder_002.polygons.foreach_set('use_smooth', [True] * 12)
_uv = me_cylinder_002.uv_layers.new(name='UVMap')
_uv.uv.foreach_set('vector', [0.7559, 0.4036, 0.4905, 0.4036, 0.4905, 0.2694, 0.7559, 0.2694, 0.7559, 0.2694, 0.4905, 0.2694, 0.4905, 0.1352, 0.7559, 0.1352, 0.7559, 0.1352, 0.4905, 0.1352, 0.4905, 0.0009766, 0.7559, 0.0009766, 0.4905, 0.999, 0.4905, 0.7337, 0.6247, 0.7337, 0.6247, 0.999, 0.6247, 0.999, 0.6247, 0.7337, 0.759, 0.7337, 0.759, 0.999, 0.759, 0.999, 0.759, 0.7337, 0.8932, 0.7337, 0.8932, 0.999, 0.9755, 0.5501, 0.8591, 0.4829, 0.9755, 0.4157, 0.7426, 0.4157, 0.8591, 0.4829, 0.7426, 0.5501, 0.9755, 0.4157, 0.8591, 0.4829, 0.8591, 0.3485, 0.7426, 0.5501, 0.8591, 0.4829, 0.8591, 0.6173, 0.8591, 0.3485, 0.8591, 0.4829, 0.7426, 0.4157, 0.8591, 0.6173, 0.8591, 0.4829, 0.9755, 0.5501])
me_cylinder_002.materials.append(mat_axis)
me_cylinder_002.use_remesh_fix_poles = True
me_cylinder_002.use_remesh_preserve_attributes = False
me_cylinder_002.update()
me_plane_002 = bpy.data.meshes.new('Plane.002')
me_plane_002.from_pydata([(0.5354, 1.489, -0.1121), (0.512, -0.477, -0.0669), (0.5354, -0.477, -0.0858), (-0.1209, -0.477, -0.09117), (-0.2699, -0.477, -0.05015), (-0.313, -0.477, 0.01942), (-0.2313, -0.477, 0.08056), (-0.06652, -0.477, 0.09485), (0.2233, -0.477, -0.008439), (-0.2699, 0.6656, -0.06499), (-0.313, 0.4989, 0.0546), (0.2233, -0.1678, 0.006466), (-0.2313, 0.3322, 0.1538), (-0.1209, 0.8322, -0.1204), (-0.06652, 0.1656, 0.1648), (0.5353, 1.489, -0.09212), (0.512, -0.477, -0.07995), (0.5353, -0.477, -0.07275), (-0.1189, -0.477, -0.07818), (-0.2591, -0.477, -0.03917), (-0.2932, -0.477, 0.01729), (-0.2269, -0.477, 0.06784), (-0.07139, -0.477, 0.08219), (0.2114, -0.477, -0.0189), (-0.2591, 0.6656, -0.04816), (-0.2932, 0.4989, 0.05133), (0.2114, -0.1678, -0.00957), (-0.2269, 0.3322, 0.1343), (-0.1189, 0.8322, -0.1005), (-0.07139, 0.1656, 0.1454)], [], [(11, 1, 16, 26), (14, 29, 27, 12), (11, 14, 7, 8), (27, 25, 10, 12), (8, 7, 22, 23), (13, 0, 2, 3), (11, 8, 1), (1, 8, 23, 16), (7, 6, 21, 22), (29, 22, 21, 27), (25, 20, 19, 24), (16, 23, 26), (27, 21, 20, 25), (24, 19, 18, 28), (17, 15, 28, 18), (10, 25, 24, 9), (6, 5, 20, 21), (9, 13, 3, 4), (10, 9, 4, 5), (12, 10, 5, 6), (14, 12, 6, 7), (13, 28, 15, 0), (22, 29, 26, 23), (11, 26, 29, 14), (15, 17, 2, 0), (3, 2, 17, 18), (18, 19, 4, 3), (9, 24, 28, 13), (5, 4, 19, 20)])
me_plane_002.polygons.foreach_set('use_smooth', [True] * 29)
_k = set([(0, 2), (0, 13), (1, 8), (1, 11), (2, 3), (3, 4), (4, 5), (5, 6), (6, 7), (7, 8), (9, 10), (9, 13), (10, 12), (11, 14), (12, 14), (15, 17), (15, 28), (16, 23), (16, 26), (17, 18), (18, 19), (19, 20), (20, 21), (21, 22), (22, 23), (24, 25), (24, 28), (25, 27), (26, 29), (27, 29)])
me_plane_002.attributes.new('sharp_edge', 'BOOLEAN', 'EDGE').data.foreach_set('value', [ (min(e.vertices), max(e.vertices)) in _k for e in me_plane_002.edges])
_uv = me_plane_002.uv_layers.new(name='UVMap')
_uv.uv.foreach_set('vector', [0.09004, 0.7653, 0.1385, 0.7342, 0.1397, 0.7355, 0.09083, 0.7679, 0.03195, 0.7897, 0.03341, 0.7919, 0.01195, 0.8138, 0.009849, 0.8121, 0.002333, 0.3072, 0.0009775, 0.2442, 0.06044, 0.3074, 0.03146, 0.3368, 0.01195, 0.8138, 0.003733, 0.8391, 0.001049, 0.839, 0.009849, 0.8121, 0.01518, 0.4357, 0.0009991, 0.3969, 0.002692, 0.3963, 0.01657, 0.4341, 0.003559, 0.125, 0.01785, 0.00121, 0.1818, 0.208, 0.1128, 0.2627, 0.002333, 0.3072, 0.03146, 0.3368, 0.003546, 0.3648, 0.02334, 0.4744, 0.01518, 0.4357, 0.01657, 0.4341, 0.0251, 0.4744, 0.0009991, 0.3969, 0.002735, 0.3748, 0.004448, 0.3754, 0.002692, 0.3963, 0.7618, 0.1221, 0.8187, 0.05683, 0.8346, 0.07046, 0.7632, 0.1527, 0.7609, 0.1792, 0.8437, 0.07765, 0.8514, 0.08356, 0.7591, 0.206, 0.7591, 0.001278, 0.7893, 0.02928, 0.7612, 0.05989, 0.7632, 0.1527, 0.8346, 0.07046, 0.8437, 0.07765, 0.7609, 0.1792, 0.7591, 0.206, 0.8514, 0.08356, 0.867, 0.09535, 0.7616, 0.236, 0.9373, 0.148, 0.7791, 0.3592, 0.7616, 0.236, 0.867, 0.09535, 0.001049, 0.839, 0.003733, 0.8391, 0.01094, 0.865, 0.00879, 0.8666, 0.002735, 0.3748, 0.01036, 0.363, 0.01066, 0.3656, 0.004448, 0.3754, 0.0009775, 0.1558, 0.003559, 0.125, 0.1128, 0.2627, 0.09663, 0.2757, 0.001357, 0.1844, 0.0009775, 0.1558, 0.09663, 0.2757, 0.08748, 0.2832, 0.00217, 0.2127, 0.001357, 0.1844, 0.08748, 0.2832, 0.07675, 0.2923, 0.0009775, 0.2442, 0.00217, 0.2127, 0.07675, 0.2923, 0.06044, 0.3074, 0.0307, 0.8884, 0.03223, 0.8862, 0.1397, 0.9489, 0.1383, 0.9512, 0.8187, 0.05683, 0.7618, 0.1221, 0.7612, 0.05989, 0.7893, 0.02928, 0.09004, 0.7653, 0.09083, 0.7679, 0.03341, 0.7919, 0.03195, 0.7897, 0.07905, 0.4786, 0.07905, 0.2955, 0.08224, 0.2955, 0.08224, 0.4787, 0.02591, 0.3894, 0.02591, 0.4775, 0.02416, 0.4775, 0.02417, 0.3897, 0.02417, 0.3897, 0.01878, 0.3709, 0.02024, 0.3695, 0.02591, 0.3894, 0.00879, 0.8666, 0.01094, 0.865, 0.03223, 0.8862, 0.0307, 0.8884, 0.01036, 0.363, 0.02024, 0.3695, 0.01878, 0.3709, 0.01066, 0.3656])
me_plane_002.materials.append(mat_blade)
me_plane_002.use_remesh_fix_poles = True
me_plane_002.use_remesh_preserve_attributes = False
me_plane_002.update()

# ---- objects
ob_blade_1_high = bpy.data.objects.new('blade_1_high', me_plane_001)
ob_blade_2_high = bpy.data.objects.new('blade_2_high', me_plane_001)
ob_blade_3_high = bpy.data.objects.new('blade_3_high', me_plane_001)
ob_blade_4_high = bpy.data.objects.new('blade_4_high', me_plane_001)
ob_stick_high = bpy.data.objects.new('stick_high', me_cube)
ob_axis_high = bpy.data.objects.new('axis_high', me_cylinder_001)
ob_stick_low = bpy.data.objects.new('stick_low', me_cube_001)
ob_axis_low = bpy.data.objects.new('axis_low', me_cylinder_002)
ob_blade_1_low = bpy.data.objects.new('blade_1_low', me_plane_002)
ob_blade_2_low = bpy.data.objects.new('blade_2_low', me_plane_002)
ob_blade_3_low = bpy.data.objects.new('blade_3_low', me_plane_002)
ob_blade_4_low = bpy.data.objects.new('blade_4_low', me_plane_002)

# ---- transforms, parenting, visibility, modifiers, constraints
ob_blade_1_high.location = (0.0, 0.0, 6.66)
ob_blade_1_high.rotation_euler = (-0.0, 1.571, 0.0)
ob_blade_1_high.scale = (1.505, 1.505, 1.505)
_m = ob_blade_1_high.modifiers.new('Subdivision', 'SUBSURF')
_m.levels = 2
ob_blade_2_high.location = (0.0, 0.0, 6.66)
ob_blade_2_high.rotation_euler = (-1.571, -4.371e-08, -1.571)
ob_blade_2_high.scale = (1.505, 1.505, 1.505)
_m = ob_blade_2_high.modifiers.new('Subdivision', 'SUBSURF')
_m.levels = 2
ob_blade_3_high.location = (0.0, 0.0, 6.66)
ob_blade_3_high.rotation_euler = (-3.142, -1.571, 0.0)
ob_blade_3_high.scale = (1.505, 1.505, 1.505)
_m = ob_blade_3_high.modifiers.new('Subdivision', 'SUBSURF')
_m.levels = 2
ob_blade_4_high.location = (0.0, 0.0, 6.66)
ob_blade_4_high.rotation_euler = (1.571, 4.888e-07, -4.712)
ob_blade_4_high.scale = (1.505, 1.505, 1.505)
_m = ob_blade_4_high.modifiers.new('Subdivision', 'SUBSURF')
_m.levels = 2
ob_stick_high.location = (-0.2566, 0.0, 2.266)
ob_stick_high.scale = (0.155, 0.155, 4.919)
_m = ob_stick_high.modifiers.new('Bevel', 'BEVEL')
_m.segments = 3
_m.angle_limit = 0.5219
_m = ob_stick_high.modifiers.new('Subdivision', 'SUBSURF')
_m.levels = 2
ob_axis_high.location = (0.0, 0.0, 6.66)
ob_axis_high.rotation_euler = (-0.0, 17.28, 0.0)
ob_axis_high.scale = (0.1022, 0.1022, 0.2034)
_m = ob_axis_high.modifiers.new('Bevel', 'BEVEL')
_m.angle_limit = 1.054
_m = ob_axis_high.modifiers.new('Subdivision', 'SUBSURF')
_m.levels = 3
ob_stick_low.location = (-0.2566, 0.0, 2.266)
ob_stick_low.scale = (0.1546, 0.1546, 4.877)
_m = ob_stick_low.modifiers.new('Triangulate', 'TRIANGULATE')
_m = ob_stick_low.modifiers.new('EdgeSplit', 'EDGE_SPLIT')
_m.use_edge_angle = False
ob_axis_low.location = (0.0, 0.0, 6.66)
ob_axis_low.rotation_euler = (-0.0, 17.28, 0.0)
ob_axis_low.scale = (0.08527, 0.08527, 0.1982)
_m = ob_axis_low.modifiers.new('Triangulate', 'TRIANGULATE')
_m = ob_axis_low.modifiers.new('Auto Smooth', 'NODES')
_m.node_group = ng_auto_smooth
_gi = [s.identifier for s in ng_auto_smooth.interface.items_tree if s.item_type == 'SOCKET' and s.in_out == 'INPUT']
_m[_gi[1]] = 1.489  # Angle
ob_blade_1_low.location = (0.1193, 0.7275, 7.476)
ob_blade_1_low.rotation_euler = (-0.0, 1.571, 0.0)
ob_blade_1_low.scale = (1.528, 1.528, 1.528)
_m = ob_blade_1_low.modifiers.new('Triangulate', 'TRIANGULATE')
_m = ob_blade_1_low.modifiers.new('EdgeSplit', 'EDGE_SPLIT')
_m.use_edge_angle = False
_m = ob_blade_1_low.modifiers.new('Auto Smooth', 'NODES')
_m.node_group = ng_auto_smooth
_gi = [s.identifier for s in ng_auto_smooth.interface.items_tree if s.item_type == 'SOCKET' and s.in_out == 'INPUT']
_m[_gi[1]] = 1.557  # Angle
ob_blade_2_low.location = (0.1193, 0.8154, 5.933)
ob_blade_2_low.rotation_euler = (-1.571, -4.371e-08, -1.571)
ob_blade_2_low.scale = (1.528, 1.528, 1.528)
_m = ob_blade_2_low.modifiers.new('Triangulate', 'TRIANGULATE')
_m = ob_blade_2_low.modifiers.new('Auto Smooth', 'NODES')
_m.node_group = ng_auto_smooth
_gi = [s.identifier for s in ng_auto_smooth.interface.items_tree if s.item_type == 'SOCKET' and s.in_out == 'INPUT']
_m[_gi[1]] = 1.557  # Angle
ob_blade_3_low.location = (0.1193, -0.7275, 5.845)
ob_blade_3_low.rotation_euler = (-3.142, -1.571, 0.0)
ob_blade_3_low.scale = (1.528, 1.528, 1.528)
_m = ob_blade_3_low.modifiers.new('Triangulate', 'TRIANGULATE')
_m = ob_blade_3_low.modifiers.new('Auto Smooth', 'NODES')
_m.node_group = ng_auto_smooth
_gi = [s.identifier for s in ng_auto_smooth.interface.items_tree if s.item_type == 'SOCKET' and s.in_out == 'INPUT']
_m[_gi[1]] = 1.557  # Angle
ob_blade_4_low.location = (0.1193, -0.8154, 7.388)
ob_blade_4_low.rotation_euler = (1.571, 4.888e-07, -4.712)
ob_blade_4_low.scale = (1.528, 1.528, 1.528)
_m = ob_blade_4_low.modifiers.new('Triangulate', 'TRIANGULATE')
_m = ob_blade_4_low.modifiers.new('Auto Smooth', 'NODES')
_m.node_group = ng_auto_smooth
_gi = [s.identifier for s in ng_auto_smooth.interface.items_tree if s.item_type == 'SOCKET' and s.in_out == 'INPUT']
_m[_gi[1]] = 1.557  # Angle

# ---- collection membership
col_high.objects.link(ob_blade_1_high)
col_high.objects.link(ob_blade_2_high)
col_high.objects.link(ob_blade_3_high)
col_high.objects.link(ob_blade_4_high)
col_high.objects.link(ob_stick_high)
col_high.objects.link(ob_axis_high)
col_low.objects.link(ob_stick_low)
col_low.objects.link(ob_axis_low)
col_low.objects.link(ob_blade_1_low)
col_low.objects.link(ob_blade_2_low)
col_low.objects.link(ob_blade_3_low)
col_low.objects.link(ob_blade_4_low)
def _layer_coll(name, lc=None):
    lc = lc or bpy.context.view_layer.layer_collection
    for c in lc.children:
        if c.name == name: return c
        r = _layer_coll(name, c)
        if r: return r
_layer_coll('low').exclude = True

# ---- scene / render settings (as saved in the file)
scene.frame_start = 1; scene.frame_end = 250; scene.frame_set(0)
scene.render.engine = 'BLENDER_EEVEE_NEXT'
scene.render.image_settings.color_depth = '16'
scene.cycles.use_denoising = False
scene.cycles.samples = 128
scene.cycles.sampling_pattern = 'TABULATED_SOBOL'
scene.cycles.use_adaptive_sampling = False
scene.cycles.use_light_tree = False
scene.view_settings.view_transform = 'Filmic'
bpy.context.view_layer.update()

# ---- added for rendering (the .blend has no active camera and no usable light): camera, sun
cam_auto = bpy.data.cameras.new('AutoCamera')
cam_auto.lens = 50.0
cam_auto.sensor_width = 36.0
cam_auto.clip_end = 1000.0
ob_auto_camera = bpy.data.objects.new('AutoCamera', cam_auto)
scene.collection.objects.link(ob_auto_camera)
ob_auto_camera.location = (11.3965, -13.6758, 13.574)
ob_auto_camera.rotation_euler = (1.09748, -7.21219e-08, 0.694738)
scene.camera = ob_auto_camera
light_auto_sun = bpy.data.lights.new('AutoSun', 'SUN')
light_auto_sun.energy = 3.0
light_auto_sun.angle = 0.0523599
ob_auto_sun = bpy.data.objects.new('AutoSun', light_auto_sun)
scene.collection.objects.link(ob_auto_sun)
ob_auto_sun.rotation_euler = (0.872665, 0.174533, 0.523599)
bpy.context.view_layer.update()
